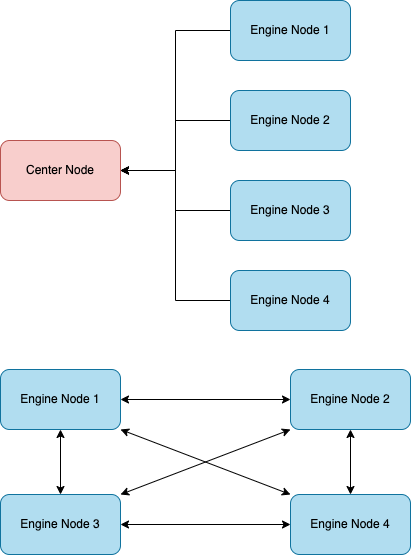

The diagram above was exported from draw.io. Its source (the exported page's mxGraphModel, read from the mxfile embedded in the PNG):
<mxGraphModel dx="946" dy="507" grid="1" gridSize="10" guides="1" tooltips="1" connect="1" arrows="1" fold="1" page="1" pageScale="1" pageWidth="827" pageHeight="1169" math="0" shadow="0">
  <root>
    <mxCell id="0" />
    <mxCell id="1" parent="0" />
    <mxCell id="X1YUeU6kp2VKaca7jl-Q-1" value="Center Node" style="rounded=1;whiteSpace=wrap;html=1;fillColor=#f8cecc;strokeColor=#b85450;" parent="1" vertex="1">
      <mxGeometry x="170" y="190" width="120" height="60" as="geometry" />
    </mxCell>
    <mxCell id="zY4wPoE2c6-QIX-ixgqH-1" style="edgeStyle=orthogonalEdgeStyle;rounded=0;orthogonalLoop=1;jettySize=auto;html=1;entryX=1;entryY=0.5;entryDx=0;entryDy=0;" edge="1" parent="1" source="X1YUeU6kp2VKaca7jl-Q-2" target="X1YUeU6kp2VKaca7jl-Q-1">
      <mxGeometry relative="1" as="geometry" />
    </mxCell>
    <mxCell id="X1YUeU6kp2VKaca7jl-Q-2" value="Engine&amp;nbsp;Node 1" style="rounded=1;whiteSpace=wrap;html=1;fillColor=#b1ddf0;strokeColor=#10739e;" parent="1" vertex="1">
      <mxGeometry x="400" y="50" width="120" height="60" as="geometry" />
    </mxCell>
    <mxCell id="zY4wPoE2c6-QIX-ixgqH-4" style="edgeStyle=orthogonalEdgeStyle;rounded=0;orthogonalLoop=1;jettySize=auto;html=1;entryX=1;entryY=0.5;entryDx=0;entryDy=0;" edge="1" parent="1" source="X1YUeU6kp2VKaca7jl-Q-3" target="X1YUeU6kp2VKaca7jl-Q-1">
      <mxGeometry relative="1" as="geometry" />
    </mxCell>
    <mxCell id="X1YUeU6kp2VKaca7jl-Q-3" value="Engine&amp;nbsp;Node 4" style="rounded=1;whiteSpace=wrap;html=1;fillColor=#b1ddf0;strokeColor=#10739e;" parent="1" vertex="1">
      <mxGeometry x="400" y="320" width="120" height="60" as="geometry" />
    </mxCell>
    <mxCell id="zY4wPoE2c6-QIX-ixgqH-2" style="edgeStyle=orthogonalEdgeStyle;rounded=0;orthogonalLoop=1;jettySize=auto;html=1;entryX=1;entryY=0.5;entryDx=0;entryDy=0;" edge="1" parent="1" source="X1YUeU6kp2VKaca7jl-Q-4" target="X1YUeU6kp2VKaca7jl-Q-1">
      <mxGeometry relative="1" as="geometry" />
    </mxCell>
    <mxCell id="X1YUeU6kp2VKaca7jl-Q-4" value="Engine&amp;nbsp;Node 2" style="rounded=1;whiteSpace=wrap;html=1;fillColor=#b1ddf0;strokeColor=#10739e;" parent="1" vertex="1">
      <mxGeometry x="400" y="140" width="120" height="60" as="geometry" />
    </mxCell>
    <mxCell id="zY4wPoE2c6-QIX-ixgqH-3" style="edgeStyle=orthogonalEdgeStyle;rounded=0;orthogonalLoop=1;jettySize=auto;html=1;entryX=1;entryY=0.5;entryDx=0;entryDy=0;" edge="1" parent="1" source="X1YUeU6kp2VKaca7jl-Q-11" target="X1YUeU6kp2VKaca7jl-Q-1">
      <mxGeometry relative="1" as="geometry" />
    </mxCell>
    <mxCell id="X1YUeU6kp2VKaca7jl-Q-11" value="Engine&amp;nbsp;Node 3" style="rounded=1;whiteSpace=wrap;html=1;fillColor=#b1ddf0;strokeColor=#10739e;" parent="1" vertex="1">
      <mxGeometry x="400" y="230" width="120" height="60" as="geometry" />
    </mxCell>
    <mxCell id="zY4wPoE2c6-QIX-ixgqH-5" value="Engine&amp;nbsp;Node 1" style="rounded=1;whiteSpace=wrap;html=1;fillColor=#b1ddf0;strokeColor=#10739e;" vertex="1" parent="1">
      <mxGeometry x="170" y="419" width="120" height="60" as="geometry" />
    </mxCell>
    <mxCell id="zY4wPoE2c6-QIX-ixgqH-6" value="Engine&amp;nbsp;Node 2" style="rounded=1;whiteSpace=wrap;html=1;fillColor=#b1ddf0;strokeColor=#10739e;" vertex="1" parent="1">
      <mxGeometry x="460" y="419" width="120" height="60" as="geometry" />
    </mxCell>
    <mxCell id="zY4wPoE2c6-QIX-ixgqH-7" value="Engine&amp;nbsp;Node 3" style="rounded=1;whiteSpace=wrap;html=1;fillColor=#b1ddf0;strokeColor=#10739e;" vertex="1" parent="1">
      <mxGeometry x="170" y="544" width="120" height="60" as="geometry" />
    </mxCell>
    <mxCell id="zY4wPoE2c6-QIX-ixgqH-8" value="Engine&amp;nbsp;Node 4" style="rounded=1;whiteSpace=wrap;html=1;fillColor=#b1ddf0;strokeColor=#10739e;" vertex="1" parent="1">
      <mxGeometry x="460" y="544" width="120" height="60" as="geometry" />
    </mxCell>
    <mxCell id="zY4wPoE2c6-QIX-ixgqH-9" value="" style="endArrow=classic;startArrow=classic;html=1;rounded=0;exitX=1;exitY=0.5;exitDx=0;exitDy=0;" edge="1" parent="1" source="zY4wPoE2c6-QIX-ixgqH-5" target="zY4wPoE2c6-QIX-ixgqH-6">
      <mxGeometry width="50" height="50" relative="1" as="geometry">
        <mxPoint x="290" y="519" as="sourcePoint" />
        <mxPoint x="340" y="469" as="targetPoint" />
      </mxGeometry>
    </mxCell>
    <mxCell id="zY4wPoE2c6-QIX-ixgqH-10" value="" style="endArrow=classic;startArrow=classic;html=1;rounded=0;exitX=1;exitY=0.5;exitDx=0;exitDy=0;entryX=0;entryY=0.5;entryDx=0;entryDy=0;" edge="1" parent="1" source="zY4wPoE2c6-QIX-ixgqH-7" target="zY4wPoE2c6-QIX-ixgqH-8">
      <mxGeometry width="50" height="50" relative="1" as="geometry">
        <mxPoint x="300" y="459" as="sourcePoint" />
        <mxPoint x="470" y="459" as="targetPoint" />
      </mxGeometry>
    </mxCell>
    <mxCell id="zY4wPoE2c6-QIX-ixgqH-11" value="" style="endArrow=classic;startArrow=classic;html=1;rounded=0;exitX=1;exitY=1;exitDx=0;exitDy=0;entryX=0;entryY=0;entryDx=0;entryDy=0;" edge="1" parent="1" source="zY4wPoE2c6-QIX-ixgqH-5" target="zY4wPoE2c6-QIX-ixgqH-8">
      <mxGeometry width="50" height="50" relative="1" as="geometry">
        <mxPoint x="310" y="469" as="sourcePoint" />
        <mxPoint x="480" y="469" as="targetPoint" />
      </mxGeometry>
    </mxCell>
    <mxCell id="zY4wPoE2c6-QIX-ixgqH-12" value="" style="endArrow=classic;startArrow=classic;html=1;rounded=0;exitX=1;exitY=0;exitDx=0;exitDy=0;entryX=0;entryY=1;entryDx=0;entryDy=0;" edge="1" parent="1" source="zY4wPoE2c6-QIX-ixgqH-7" target="zY4wPoE2c6-QIX-ixgqH-6">
      <mxGeometry width="50" height="50" relative="1" as="geometry">
        <mxPoint x="300" y="489" as="sourcePoint" />
        <mxPoint x="470" y="554" as="targetPoint" />
      </mxGeometry>
    </mxCell>
    <mxCell id="zY4wPoE2c6-QIX-ixgqH-13" value="" style="endArrow=classic;startArrow=classic;html=1;rounded=0;exitX=0.5;exitY=1;exitDx=0;exitDy=0;entryX=0.5;entryY=0;entryDx=0;entryDy=0;" edge="1" parent="1" source="zY4wPoE2c6-QIX-ixgqH-5" target="zY4wPoE2c6-QIX-ixgqH-7">
      <mxGeometry width="50" height="50" relative="1" as="geometry">
        <mxPoint x="300" y="459" as="sourcePoint" />
        <mxPoint x="470" y="459" as="targetPoint" />
      </mxGeometry>
    </mxCell>
    <mxCell id="zY4wPoE2c6-QIX-ixgqH-14" value="" style="endArrow=classic;startArrow=classic;html=1;rounded=0;exitX=0.5;exitY=0;exitDx=0;exitDy=0;entryX=0.5;entryY=1;entryDx=0;entryDy=0;" edge="1" parent="1" source="zY4wPoE2c6-QIX-ixgqH-8" target="zY4wPoE2c6-QIX-ixgqH-6">
      <mxGeometry width="50" height="50" relative="1" as="geometry">
        <mxPoint x="310" y="469" as="sourcePoint" />
        <mxPoint x="480" y="469" as="targetPoint" />
      </mxGeometry>
    </mxCell>
  </root>
</mxGraphModel>